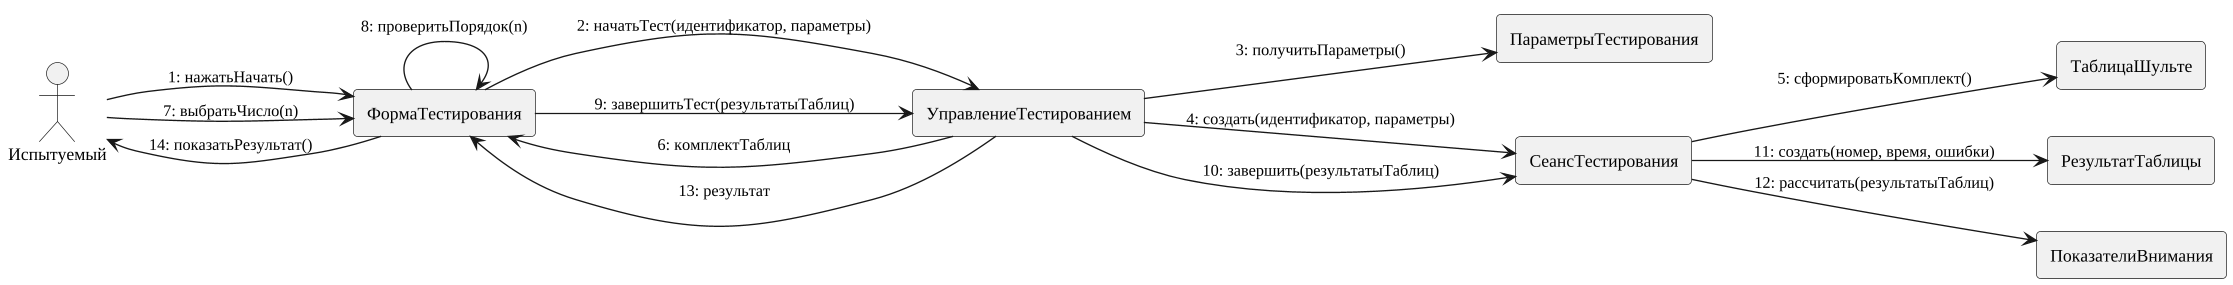

The diagram above was rendered by PlantUML. Its source (embedded in the PNG):
@startuml
skinparam monochrome true
skinparam shadowing false
skinparam defaultFontName "Liberation Serif"
skinparam defaultFontSize 13
skinparam dpi 130
skinparam ArrowFontSize 12
skinparam roundcorner 6
skinparam wrapWidth 320
left to right direction
actor "Испытуемый" as ACTOR
rectangle ФормаТестирования
rectangle УправлениеТестированием
rectangle ПараметрыТестирования
rectangle СеансТестирования
rectangle ТаблицаШульте
rectangle РезультатТаблицы
rectangle ПоказателиВнимания
ACTOR --> ФормаТестирования : 1: нажатьНачать()
ФормаТестирования --> УправлениеТестированием : 2: начатьТест(идентификатор, параметры)
УправлениеТестированием --> ПараметрыТестирования : 3: получитьПараметры()
УправлениеТестированием --> СеансТестирования : 4: создать(идентификатор, параметры)
СеансТестирования --> ТаблицаШульте : 5: сформироватьКомплект()
УправлениеТестированием --> ФормаТестирования : 6: комплектТаблиц
ACTOR --> ФормаТестирования : 7: выбратьЧисло(n)
ФормаТестирования --> ФормаТестирования : 8: проверитьПорядок(n)
ФормаТестирования --> УправлениеТестированием : 9: завершитьТест(результатыТаблиц)
УправлениеТестированием --> СеансТестирования : 10: завершить(результатыТаблиц)
СеансТестирования --> РезультатТаблицы : 11: создать(номер, время, ошибки)
СеансТестирования --> ПоказателиВнимания : 12: рассчитать(результатыТаблиц)
УправлениеТестированием --> ФормаТестирования : 13: результат
ФормаТестирования --> ACTOR : 14: показатьРезультат()
@enduml